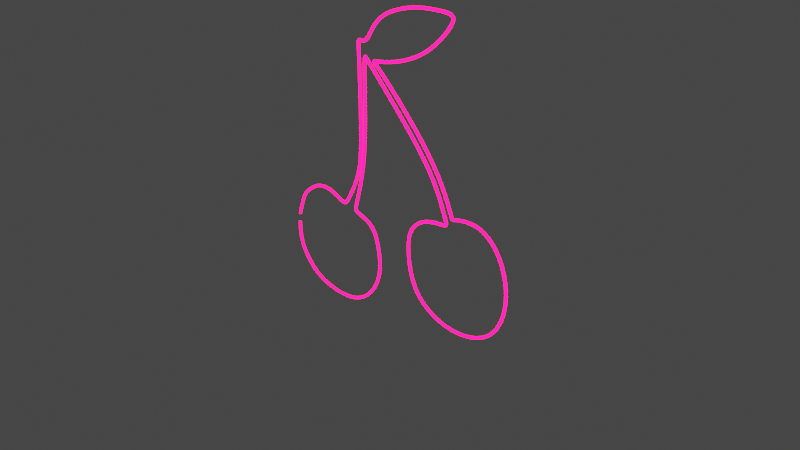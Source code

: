 # Source: cherry.blend  (saved by Blender 3.2.14; exported with 4.5.12 LTS)
import bpy
from mathutils import Matrix  # noqa: F401  (used for matrix-valued properties, if any)

bpy.ops.wm.read_factory_settings(use_empty=True)
scene = bpy.context.scene
scene.name = 'Scene'

# ---- collections
col_collection = bpy.data.collections.new('Collection'); scene.collection.children.link(col_collection)

# ---- materials (node trees are filled in below, after node groups)
mat_material_001 = bpy.data.materials.new('Material.001')
mat_material_001.use_transparent_shadow = False

# ---- material node trees
mat_material_001.use_nodes = True; mat_material_001.node_tree.nodes.clear()
_N = mat_material_001.node_tree.nodes; _L = mat_material_001.node_tree.links
n0 = _N.new('ShaderNodeOutputMaterial'); n0.name = 'Material Output'; n0.location = (450, 300)
n1 = _N.new('ShaderNodeEmission'); n1.name = 'Emission'; n1.location = (10, 300)
n1.inputs[0].default_value = (1.0, 0.0, 0.05206, 1.0)
n1.inputs[1].default_value = 20.0
n2 = _N.new('ShaderNodeMixShader'); n2.name = 'Mix Shader'; n2.location = (230, 251)
n3 = _N.new('ShaderNodeBsdfGlass'); n3.name = 'Glass BSDF'; n3.location = (-3, 133)
n3.distribution = 'BECKMANN'
n3.inputs[2].default_value = 1.45
_L.new(n1.outputs[0], n2.inputs[1])
_L.new(n2.outputs[0], n0.inputs[0])
_L.new(n3.outputs[0], n2.inputs[2])
n0.is_active_output = True

# ---- world
world_world = bpy.data.worlds.new('World'); scene.world = world_world
world_world.use_nodes = True; world_world.node_tree.nodes.clear()
_N = world_world.node_tree.nodes; _L = world_world.node_tree.links
n0 = _N.new('ShaderNodeOutputWorld'); n0.name = 'World Output'; n0.location = (300, 300)
n1 = _N.new('ShaderNodeBackground'); n1.name = 'Background'; n1.location = (10, 300)
n1.inputs[0].default_value = (0.05088, 0.05088, 0.05088, 1.0)
_L.new(n1.outputs[0], n0.inputs[0])
n0.is_active_output = True
world_world.color = (0.05088, 0.05088, 0.05088)
world_world.use_sun_shadow = False
world_world.sun_shadow_jitter_overblur = 0.0

# ---- cameras
cam_camera = bpy.data.cameras.new('Camera')
cam_camera.clip_end = 100.0
cam_camera.ortho_scale = 7.314

# ---- lights
light_light = bpy.data.lights.new('Light', 'POINT')
light_light.transmission_factor = 0.0
light_light.energy = 1000.0
light_light.shadow_soft_size = 0.1
light_light.shadow_maximum_resolution = 0.006
light_light.use_absolute_resolution = True

# ---- curves / text
cu_nurbscurve = bpy.data.curves.new('NurbsCurve', 'CURVE')
cu_nurbscurve.dimensions = '3D'
_sp = cu_nurbscurve.splines.new('NURBS'); _sp.points.add(60)
_sp.points.foreach_set('co', [-1.644, -0.6039, 1.075e-07, 1.0, -1.642, -0.5496, 2.759e-07, 1.0, -1.545, -0.2609, 2.245e-07, 1.0, -1.489, -0.1899, 3.382e-08, 1.0, -1.299, -0.03798, 6.763e-09, 1.0, -1.105, -0.02279, 4.058e-09, 1.0, -0.9535, -0.07596, 1.353e-08, 1.0, -0.8928, -0.1063, 1.894e-08, 1.0, -0.8206, -0.1139, 2.029e-08, 1.0, -0.7674, -0.01899, 3.382e-09, 1.0, -0.6231, 0.2469, -4.396e-08, 1.0, -0.5547, 0.5507, -9.807e-08, 1.0, -0.5699, 1.428, -2.543e-07, 1.0, -0.5809, 1.712, -3.049e-07, 1.0, -0.5809, 1.751, -3.118e-07, 1.0, -0.5043, 1.734, -3.088e-07, 1.0, -0.4332, 1.794, -3.195e-07, 1.0, -0.373, 1.915, -3.41e-07, 1.0, -0.198, 2.101, -3.741e-07, 1.0, 0.2115, 2.235, -3.979e-07, 1.0, 0.4557, 2.25, -4.007e-07, 1.0, 0.6998, 2.266, -4.035e-07, 1.0, 0.7234, 2.18, -3.881e-07, 1.0, 0.4005, 1.825, -3.25e-07, 1.0, -0.01688, 1.636, -2.913e-07, 1.0, -0.3634, 1.573, -2.801e-07, 1.0, -0.3713, 1.589, -2.829e-07, 1.0, 0.03825, 1.234, -2.198e-07, 1.0, 0.5344, 0.7147, -1.273e-07, 1.0, 0.7313, 0.2894, -5.153e-08, 1.0, 0.7392, 0.2421, -4.312e-08, 1.0, 0.8101, 0.2815, -5.013e-08, 1.0, 1.109, 0.3209, -5.714e-08, 1.0, 1.369, 0.124, -2.208e-08, 1.0, 1.503, -0.2934, 5.225e-08, 1.0, 1.393, -0.7344, 1.308e-07, 1.0, 1.086, -0.9628, 1.715e-07, 1.0, 0.6289, -1.002, 1.785e-07, 1.0, 0.2115, -0.7817, 1.392e-07, 1.0, 0.117, -0.3092, 5.505e-08, 1.0, 0.1564, -0.02564, 4.566e-09, 1.0, 0.4084, 0.1397, -2.488e-08, 1.0, 0.684, 0.1476, -2.629e-08, 1.0, 0.6604, 0.1949, -3.47e-08, 1.0, 0.4793, 0.6595, -1.174e-07, 1.0, -0.1665, 1.297, -2.31e-07, 1.0, -0.4815, 1.597, -2.843e-07, 1.0, -0.4815, 1.597, -2.843e-07, 1.0, -0.5052, 1.542, -2.745e-07, 1.0, -0.4815, 0.502, -8.939e-08, 1.0, -0.6784, -0.1202, 2.14e-08, 1.0, -0.6706, -0.1517, 2.7e-08, 1.0, -0.4107, -0.2068, 3.682e-08, 1.0, -0.324, -0.3879, 6.908e-08, 1.0, -0.261, -0.7738, 1.378e-07, 1.0, -0.4894, -1.144, 2.037e-07, 1.0, -0.8359, -1.286, 2.29e-07, 1.0, -1.332, -1.223, 2.177e-07, 1.0, -1.553, -0.9865, 1.757e-07, 1.0, -1.679, -0.7659, 1.364e-07, 1.0, -1.545, 0.3445, -6.135e-08, 1.0])
_sp.order_v = 0
cu_nurbscurve.materials.append(mat_material_001)
cu_nurbscurve.use_path = True
cu_nurbscurve.bevel_depth = 0.015
cu_nurbscurve.fill_mode = 'FULL'

# ---- objects
ob_light = bpy.data.objects.new('Light', light_light)
ob_camera = bpy.data.objects.new('Camera', cam_camera)
ob_empty = bpy.data.objects.new('Empty', None)
ob_nurbscurve = bpy.data.objects.new('NurbsCurve', cu_nurbscurve)

# ---- transforms, parenting, visibility, modifiers, constraints
ob_light.location = (4.076, 1.005, 5.904)
ob_light.rotation_euler = (0.6503, 0.05522, 1.866)
ob_light.lock_rotations_4d = False
ob_light.empty_display_type = 'ARROWS'
ob_light.color = (0.0, 0.0, 0.0, 0.0)
ob_light.lineart.crease_threshold = 0.0
ob_camera.location = (7.359, -6.926, 4.958)
ob_camera.rotation_euler = (1.109, 0.0, 0.8149)
ob_camera.lock_rotations_4d = False
ob_camera.empty_display_type = 'ARROWS'
ob_camera.color = (0.0, 0.0, 0.0, 0.0)
ob_camera.display_type = 'WIRE'
ob_camera.lineart.crease_threshold = 0.0
ob_empty.location = (-9.194, 8.557e-08, -0.6369)
ob_empty.rotation_euler = (1.571, 0.0, 3.142)
ob_empty.empty_display_type = 'IMAGE'
ob_empty.empty_display_size = 5.0
ob_empty.empty_image_offset = (-2.475, -0.3334)
ob_nurbscurve.location = (0.0, 0.0, 0.0)
ob_nurbscurve.rotation_euler = (1.571, -0.0, 0.0)

# ---- collection membership
col_collection.objects.link(ob_light)
col_collection.objects.link(ob_camera)
col_collection.objects.link(ob_empty)
col_collection.objects.link(ob_nurbscurve)

# ---- scene / render settings (as saved in the file)
scene.camera = ob_camera
scene.frame_start = 1; scene.frame_end = 250; scene.frame_set(1)
scene.render.engine = 'BLENDER_EEVEE_NEXT'
scene.cycles.use_denoising = False
scene.cycles.samples = 128
scene.cycles.sampling_pattern = 'TABULATED_SOBOL'
scene.cycles.use_adaptive_sampling = False
scene.cycles.use_light_tree = False
scene.view_settings.view_transform = 'Filmic'
bpy.context.view_layer.update()
